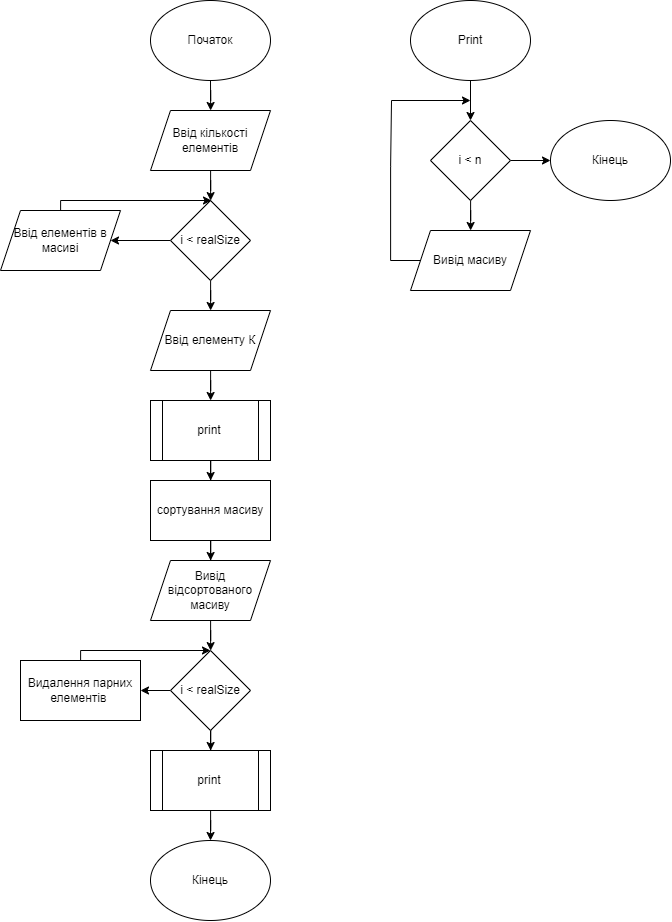

The diagram above was exported from draw.io. Its source (the exported page's mxGraphModel, read from the mxfile embedded in the PNG):
<mxGraphModel dx="1113" dy="1442" grid="1" gridSize="10" guides="1" tooltips="1" connect="1" arrows="1" fold="1" page="1" pageScale="1" pageWidth="827" pageHeight="1169" math="0" shadow="0">
  <root>
    <mxCell id="WIyWlLk6GJQsqaUBKTNV-0" />
    <mxCell id="WIyWlLk6GJQsqaUBKTNV-1" parent="WIyWlLk6GJQsqaUBKTNV-0" />
    <mxCell id="GzjW8q0efQrHEKCvOwLP-2" value="" style="edgeStyle=orthogonalEdgeStyle;rounded=0;orthogonalLoop=1;jettySize=auto;html=1;labelBackgroundColor=none;fontColor=default;" edge="1" parent="WIyWlLk6GJQsqaUBKTNV-1" source="GzjW8q0efQrHEKCvOwLP-0" target="GzjW8q0efQrHEKCvOwLP-1">
      <mxGeometry relative="1" as="geometry" />
    </mxCell>
    <mxCell id="GzjW8q0efQrHEKCvOwLP-0" value="Початок" style="ellipse;whiteSpace=wrap;html=1;labelBackgroundColor=none;" vertex="1" parent="WIyWlLk6GJQsqaUBKTNV-1">
      <mxGeometry x="220" y="50" width="120" height="80" as="geometry" />
    </mxCell>
    <mxCell id="GzjW8q0efQrHEKCvOwLP-8" value="" style="edgeStyle=orthogonalEdgeStyle;rounded=0;orthogonalLoop=1;jettySize=auto;html=1;labelBackgroundColor=none;fontColor=default;" edge="1" parent="WIyWlLk6GJQsqaUBKTNV-1" source="GzjW8q0efQrHEKCvOwLP-1" target="GzjW8q0efQrHEKCvOwLP-7">
      <mxGeometry relative="1" as="geometry" />
    </mxCell>
    <mxCell id="GzjW8q0efQrHEKCvOwLP-1" value="Ввід кількості елементів" style="shape=parallelogram;perimeter=parallelogramPerimeter;whiteSpace=wrap;html=1;fixedSize=1;labelBackgroundColor=none;" vertex="1" parent="WIyWlLk6GJQsqaUBKTNV-1">
      <mxGeometry x="220" y="160" width="120" height="60" as="geometry" />
    </mxCell>
    <mxCell id="GzjW8q0efQrHEKCvOwLP-10" value="" style="edgeStyle=orthogonalEdgeStyle;rounded=0;orthogonalLoop=1;jettySize=auto;html=1;labelBackgroundColor=none;fontColor=default;" edge="1" parent="WIyWlLk6GJQsqaUBKTNV-1" source="GzjW8q0efQrHEKCvOwLP-7" target="GzjW8q0efQrHEKCvOwLP-9">
      <mxGeometry relative="1" as="geometry" />
    </mxCell>
    <mxCell id="GzjW8q0efQrHEKCvOwLP-13" value="" style="edgeStyle=orthogonalEdgeStyle;rounded=0;orthogonalLoop=1;jettySize=auto;html=1;labelBackgroundColor=none;fontColor=default;" edge="1" parent="WIyWlLk6GJQsqaUBKTNV-1" source="GzjW8q0efQrHEKCvOwLP-7" target="GzjW8q0efQrHEKCvOwLP-12">
      <mxGeometry relative="1" as="geometry" />
    </mxCell>
    <mxCell id="GzjW8q0efQrHEKCvOwLP-7" value="i &amp;lt; realSize" style="rhombus;whiteSpace=wrap;html=1;labelBackgroundColor=none;" vertex="1" parent="WIyWlLk6GJQsqaUBKTNV-1">
      <mxGeometry x="240" y="250" width="80" height="80" as="geometry" />
    </mxCell>
    <mxCell id="GzjW8q0efQrHEKCvOwLP-24" style="edgeStyle=orthogonalEdgeStyle;rounded=0;orthogonalLoop=1;jettySize=auto;html=1;labelBackgroundColor=none;fontColor=default;" edge="1" parent="WIyWlLk6GJQsqaUBKTNV-1" source="GzjW8q0efQrHEKCvOwLP-9">
      <mxGeometry relative="1" as="geometry">
        <mxPoint x="280" y="250" as="targetPoint" />
        <Array as="points">
          <mxPoint x="130" y="250" />
          <mxPoint x="281" y="250" />
        </Array>
      </mxGeometry>
    </mxCell>
    <mxCell id="GzjW8q0efQrHEKCvOwLP-9" value="Ввід елементів в масиві" style="shape=parallelogram;perimeter=parallelogramPerimeter;whiteSpace=wrap;html=1;fixedSize=1;labelBackgroundColor=none;" vertex="1" parent="WIyWlLk6GJQsqaUBKTNV-1">
      <mxGeometry x="70" y="260" width="120" height="60" as="geometry" />
    </mxCell>
    <mxCell id="GzjW8q0efQrHEKCvOwLP-15" value="" style="edgeStyle=orthogonalEdgeStyle;rounded=0;orthogonalLoop=1;jettySize=auto;html=1;labelBackgroundColor=none;fontColor=default;" edge="1" parent="WIyWlLk6GJQsqaUBKTNV-1" source="GzjW8q0efQrHEKCvOwLP-12" target="GzjW8q0efQrHEKCvOwLP-14">
      <mxGeometry relative="1" as="geometry" />
    </mxCell>
    <mxCell id="GzjW8q0efQrHEKCvOwLP-12" value="Ввід елементу К" style="shape=parallelogram;perimeter=parallelogramPerimeter;whiteSpace=wrap;html=1;fixedSize=1;labelBackgroundColor=none;" vertex="1" parent="WIyWlLk6GJQsqaUBKTNV-1">
      <mxGeometry x="220" y="360" width="120" height="60" as="geometry" />
    </mxCell>
    <mxCell id="GzjW8q0efQrHEKCvOwLP-17" value="" style="edgeStyle=orthogonalEdgeStyle;rounded=0;orthogonalLoop=1;jettySize=auto;html=1;labelBackgroundColor=none;fontColor=default;" edge="1" parent="WIyWlLk6GJQsqaUBKTNV-1" source="GzjW8q0efQrHEKCvOwLP-14" target="GzjW8q0efQrHEKCvOwLP-16">
      <mxGeometry relative="1" as="geometry" />
    </mxCell>
    <mxCell id="GzjW8q0efQrHEKCvOwLP-14" value="print" style="shape=process;whiteSpace=wrap;html=1;backgroundOutline=1;labelBackgroundColor=none;" vertex="1" parent="WIyWlLk6GJQsqaUBKTNV-1">
      <mxGeometry x="220" y="450" width="120" height="60" as="geometry" />
    </mxCell>
    <mxCell id="GzjW8q0efQrHEKCvOwLP-21" value="" style="edgeStyle=orthogonalEdgeStyle;rounded=0;orthogonalLoop=1;jettySize=auto;html=1;labelBackgroundColor=none;fontColor=default;" edge="1" parent="WIyWlLk6GJQsqaUBKTNV-1" source="GzjW8q0efQrHEKCvOwLP-16" target="GzjW8q0efQrHEKCvOwLP-20">
      <mxGeometry relative="1" as="geometry" />
    </mxCell>
    <mxCell id="GzjW8q0efQrHEKCvOwLP-16" value="сортування масиву" style="whiteSpace=wrap;html=1;labelBackgroundColor=none;" vertex="1" parent="WIyWlLk6GJQsqaUBKTNV-1">
      <mxGeometry x="220" y="530" width="120" height="60" as="geometry" />
    </mxCell>
    <mxCell id="GzjW8q0efQrHEKCvOwLP-23" value="" style="edgeStyle=orthogonalEdgeStyle;rounded=0;orthogonalLoop=1;jettySize=auto;html=1;labelBackgroundColor=none;fontColor=default;" edge="1" parent="WIyWlLk6GJQsqaUBKTNV-1" source="GzjW8q0efQrHEKCvOwLP-20" target="GzjW8q0efQrHEKCvOwLP-22">
      <mxGeometry relative="1" as="geometry" />
    </mxCell>
    <mxCell id="GzjW8q0efQrHEKCvOwLP-20" value="Вивід відсортованого масиву" style="shape=parallelogram;perimeter=parallelogramPerimeter;whiteSpace=wrap;html=1;fixedSize=1;labelBackgroundColor=none;" vertex="1" parent="WIyWlLk6GJQsqaUBKTNV-1">
      <mxGeometry x="220" y="610" width="120" height="60" as="geometry" />
    </mxCell>
    <mxCell id="GzjW8q0efQrHEKCvOwLP-26" value="" style="edgeStyle=orthogonalEdgeStyle;rounded=0;orthogonalLoop=1;jettySize=auto;html=1;labelBackgroundColor=none;fontColor=default;" edge="1" parent="WIyWlLk6GJQsqaUBKTNV-1" source="GzjW8q0efQrHEKCvOwLP-22" target="GzjW8q0efQrHEKCvOwLP-25">
      <mxGeometry relative="1" as="geometry" />
    </mxCell>
    <mxCell id="GzjW8q0efQrHEKCvOwLP-31" value="" style="edgeStyle=orthogonalEdgeStyle;rounded=0;orthogonalLoop=1;jettySize=auto;html=1;labelBackgroundColor=none;fontColor=default;" edge="1" parent="WIyWlLk6GJQsqaUBKTNV-1" source="GzjW8q0efQrHEKCvOwLP-22" target="GzjW8q0efQrHEKCvOwLP-30">
      <mxGeometry relative="1" as="geometry" />
    </mxCell>
    <mxCell id="GzjW8q0efQrHEKCvOwLP-22" value="i &amp;lt; realSize" style="rhombus;whiteSpace=wrap;html=1;labelBackgroundColor=none;" vertex="1" parent="WIyWlLk6GJQsqaUBKTNV-1">
      <mxGeometry x="240" y="700" width="80" height="80" as="geometry" />
    </mxCell>
    <mxCell id="GzjW8q0efQrHEKCvOwLP-27" style="edgeStyle=orthogonalEdgeStyle;rounded=0;orthogonalLoop=1;jettySize=auto;html=1;entryX=0.5;entryY=0;entryDx=0;entryDy=0;labelBackgroundColor=none;fontColor=default;" edge="1" parent="WIyWlLk6GJQsqaUBKTNV-1" source="GzjW8q0efQrHEKCvOwLP-25" target="GzjW8q0efQrHEKCvOwLP-22">
      <mxGeometry relative="1" as="geometry">
        <mxPoint x="270" y="690" as="targetPoint" />
        <Array as="points">
          <mxPoint x="150" y="700" />
        </Array>
      </mxGeometry>
    </mxCell>
    <mxCell id="GzjW8q0efQrHEKCvOwLP-25" value="Видалення парних елементів&amp;nbsp;" style="whiteSpace=wrap;html=1;labelBackgroundColor=none;" vertex="1" parent="WIyWlLk6GJQsqaUBKTNV-1">
      <mxGeometry x="90" y="710" width="120" height="60" as="geometry" />
    </mxCell>
    <mxCell id="GzjW8q0efQrHEKCvOwLP-34" value="" style="edgeStyle=orthogonalEdgeStyle;rounded=0;orthogonalLoop=1;jettySize=auto;html=1;labelBackgroundColor=none;fontColor=default;" edge="1" parent="WIyWlLk6GJQsqaUBKTNV-1" source="GzjW8q0efQrHEKCvOwLP-30" target="GzjW8q0efQrHEKCvOwLP-33">
      <mxGeometry relative="1" as="geometry" />
    </mxCell>
    <mxCell id="GzjW8q0efQrHEKCvOwLP-30" value="print" style="shape=process;whiteSpace=wrap;html=1;backgroundOutline=1;labelBackgroundColor=none;" vertex="1" parent="WIyWlLk6GJQsqaUBKTNV-1">
      <mxGeometry x="220" y="800" width="120" height="60" as="geometry" />
    </mxCell>
    <mxCell id="GzjW8q0efQrHEKCvOwLP-33" value="Кінець" style="ellipse;whiteSpace=wrap;html=1;labelBackgroundColor=none;" vertex="1" parent="WIyWlLk6GJQsqaUBKTNV-1">
      <mxGeometry x="220" y="890" width="120" height="80" as="geometry" />
    </mxCell>
    <mxCell id="GzjW8q0efQrHEKCvOwLP-37" value="" style="edgeStyle=orthogonalEdgeStyle;rounded=0;orthogonalLoop=1;jettySize=auto;html=1;labelBackgroundColor=none;fontColor=default;" edge="1" parent="WIyWlLk6GJQsqaUBKTNV-1" source="GzjW8q0efQrHEKCvOwLP-35" target="GzjW8q0efQrHEKCvOwLP-36">
      <mxGeometry relative="1" as="geometry" />
    </mxCell>
    <mxCell id="GzjW8q0efQrHEKCvOwLP-35" value="Print" style="ellipse;whiteSpace=wrap;html=1;labelBackgroundColor=none;" vertex="1" parent="WIyWlLk6GJQsqaUBKTNV-1">
      <mxGeometry x="480" y="50" width="120" height="80" as="geometry" />
    </mxCell>
    <mxCell id="GzjW8q0efQrHEKCvOwLP-39" value="" style="edgeStyle=orthogonalEdgeStyle;rounded=0;orthogonalLoop=1;jettySize=auto;html=1;labelBackgroundColor=none;fontColor=default;" edge="1" parent="WIyWlLk6GJQsqaUBKTNV-1" source="GzjW8q0efQrHEKCvOwLP-36" target="GzjW8q0efQrHEKCvOwLP-38">
      <mxGeometry relative="1" as="geometry" />
    </mxCell>
    <mxCell id="GzjW8q0efQrHEKCvOwLP-42" value="" style="edgeStyle=orthogonalEdgeStyle;rounded=0;orthogonalLoop=1;jettySize=auto;html=1;labelBackgroundColor=none;fontColor=default;" edge="1" parent="WIyWlLk6GJQsqaUBKTNV-1" source="GzjW8q0efQrHEKCvOwLP-36" target="GzjW8q0efQrHEKCvOwLP-41">
      <mxGeometry relative="1" as="geometry" />
    </mxCell>
    <mxCell id="GzjW8q0efQrHEKCvOwLP-36" value="i &amp;lt; n" style="rhombus;whiteSpace=wrap;html=1;labelBackgroundColor=none;" vertex="1" parent="WIyWlLk6GJQsqaUBKTNV-1">
      <mxGeometry x="500" y="170" width="80" height="80" as="geometry" />
    </mxCell>
    <mxCell id="GzjW8q0efQrHEKCvOwLP-40" style="edgeStyle=orthogonalEdgeStyle;rounded=0;orthogonalLoop=1;jettySize=auto;html=1;labelBackgroundColor=none;fontColor=default;" edge="1" parent="WIyWlLk6GJQsqaUBKTNV-1" source="GzjW8q0efQrHEKCvOwLP-38">
      <mxGeometry relative="1" as="geometry">
        <mxPoint x="540" y="150" as="targetPoint" />
        <Array as="points">
          <mxPoint x="460" y="310" />
          <mxPoint x="460" y="216" />
          <mxPoint x="461" y="216" />
          <mxPoint x="461" y="150" />
        </Array>
      </mxGeometry>
    </mxCell>
    <mxCell id="GzjW8q0efQrHEKCvOwLP-38" value="Вивід масиву" style="shape=parallelogram;perimeter=parallelogramPerimeter;whiteSpace=wrap;html=1;fixedSize=1;labelBackgroundColor=none;" vertex="1" parent="WIyWlLk6GJQsqaUBKTNV-1">
      <mxGeometry x="480" y="280" width="120" height="60" as="geometry" />
    </mxCell>
    <mxCell id="GzjW8q0efQrHEKCvOwLP-41" value="Кінець" style="ellipse;whiteSpace=wrap;html=1;labelBackgroundColor=none;" vertex="1" parent="WIyWlLk6GJQsqaUBKTNV-1">
      <mxGeometry x="620" y="170" width="120" height="80" as="geometry" />
    </mxCell>
  </root>
</mxGraphModel>